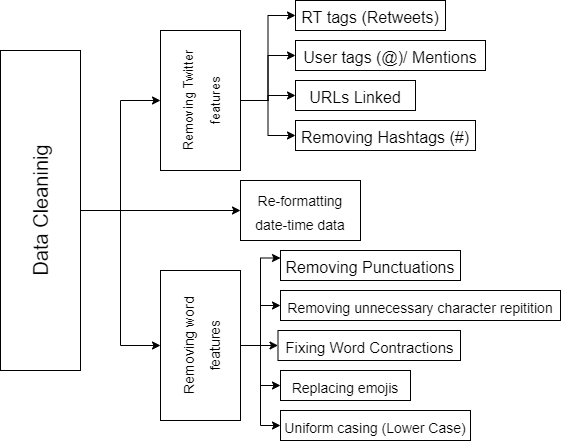

The diagram above was exported from draw.io. Its source (the exported page's mxGraphModel, read from the mxfile embedded in the PNG):
<mxGraphModel dx="782" dy="463" grid="1" gridSize="10" guides="1" tooltips="1" connect="1" arrows="1" fold="1" page="1" pageScale="1" pageWidth="850" pageHeight="1100" math="0" shadow="0">
  <root>
    <mxCell id="0" />
    <mxCell id="1" parent="0" />
    <mxCell id="QxbluJyZ8DgNyWFabCrJ-4" style="edgeStyle=orthogonalEdgeStyle;rounded=0;orthogonalLoop=1;jettySize=auto;html=1;entryX=0;entryY=0.5;entryDx=0;entryDy=0;fontSize=20;" edge="1" parent="1" source="QxbluJyZ8DgNyWFabCrJ-1" target="QxbluJyZ8DgNyWFabCrJ-2">
      <mxGeometry relative="1" as="geometry" />
    </mxCell>
    <mxCell id="QxbluJyZ8DgNyWFabCrJ-5" style="edgeStyle=orthogonalEdgeStyle;rounded=0;orthogonalLoop=1;jettySize=auto;html=1;entryX=0;entryY=0.5;entryDx=0;entryDy=0;fontSize=20;" edge="1" parent="1" source="QxbluJyZ8DgNyWFabCrJ-1" target="QxbluJyZ8DgNyWFabCrJ-3">
      <mxGeometry relative="1" as="geometry" />
    </mxCell>
    <mxCell id="QxbluJyZ8DgNyWFabCrJ-35" style="edgeStyle=orthogonalEdgeStyle;rounded=0;orthogonalLoop=1;jettySize=auto;html=1;entryX=0;entryY=0.5;entryDx=0;entryDy=0;fontSize=20;" edge="1" parent="1" source="QxbluJyZ8DgNyWFabCrJ-1" target="QxbluJyZ8DgNyWFabCrJ-34">
      <mxGeometry relative="1" as="geometry" />
    </mxCell>
    <mxCell id="QxbluJyZ8DgNyWFabCrJ-1" value="&lt;p style=&quot;line-height: 120%; font-size: 20px;&quot;&gt;Data Cleaninig&lt;/p&gt;" style="rounded=0;whiteSpace=wrap;html=1;horizontal=0;fontSize=20;" vertex="1" parent="1">
      <mxGeometry x="40" y="100" width="80" height="320" as="geometry" />
    </mxCell>
    <mxCell id="QxbluJyZ8DgNyWFabCrJ-25" style="edgeStyle=orthogonalEdgeStyle;rounded=0;orthogonalLoop=1;jettySize=auto;html=1;entryX=0;entryY=0.5;entryDx=0;entryDy=0;fontSize=20;" edge="1" parent="1" source="QxbluJyZ8DgNyWFabCrJ-2" target="QxbluJyZ8DgNyWFabCrJ-6">
      <mxGeometry relative="1" as="geometry" />
    </mxCell>
    <mxCell id="QxbluJyZ8DgNyWFabCrJ-26" style="edgeStyle=orthogonalEdgeStyle;rounded=0;orthogonalLoop=1;jettySize=auto;html=1;entryX=0;entryY=0.5;entryDx=0;entryDy=0;fontSize=20;" edge="1" parent="1" source="QxbluJyZ8DgNyWFabCrJ-2" target="QxbluJyZ8DgNyWFabCrJ-7">
      <mxGeometry relative="1" as="geometry" />
    </mxCell>
    <mxCell id="QxbluJyZ8DgNyWFabCrJ-36" style="edgeStyle=orthogonalEdgeStyle;rounded=0;orthogonalLoop=1;jettySize=auto;html=1;entryX=0;entryY=0.5;entryDx=0;entryDy=0;fontSize=20;" edge="1" parent="1" source="QxbluJyZ8DgNyWFabCrJ-2" target="QxbluJyZ8DgNyWFabCrJ-8">
      <mxGeometry relative="1" as="geometry" />
    </mxCell>
    <mxCell id="QxbluJyZ8DgNyWFabCrJ-37" style="edgeStyle=orthogonalEdgeStyle;rounded=0;orthogonalLoop=1;jettySize=auto;html=1;entryX=0;entryY=0.5;entryDx=0;entryDy=0;fontSize=20;" edge="1" parent="1" source="QxbluJyZ8DgNyWFabCrJ-2" target="QxbluJyZ8DgNyWFabCrJ-9">
      <mxGeometry relative="1" as="geometry" />
    </mxCell>
    <mxCell id="QxbluJyZ8DgNyWFabCrJ-2" value="&lt;p style=&quot;line-height: 120%&quot;&gt;&lt;font style=&quot;font-size: 13px&quot;&gt;Removing Twitter features&lt;/font&gt;&lt;/p&gt;" style="rounded=0;whiteSpace=wrap;html=1;horizontal=0;fontSize=20;" vertex="1" parent="1">
      <mxGeometry x="200" y="80" width="80" height="140" as="geometry" />
    </mxCell>
    <mxCell id="QxbluJyZ8DgNyWFabCrJ-29" style="edgeStyle=orthogonalEdgeStyle;rounded=0;orthogonalLoop=1;jettySize=auto;html=1;entryX=0;entryY=0.25;entryDx=0;entryDy=0;fontSize=20;" edge="1" parent="1" source="QxbluJyZ8DgNyWFabCrJ-3" target="QxbluJyZ8DgNyWFabCrJ-11">
      <mxGeometry relative="1" as="geometry" />
    </mxCell>
    <mxCell id="QxbluJyZ8DgNyWFabCrJ-30" style="edgeStyle=orthogonalEdgeStyle;rounded=0;orthogonalLoop=1;jettySize=auto;html=1;entryX=0;entryY=0.5;entryDx=0;entryDy=0;fontSize=20;" edge="1" parent="1" source="QxbluJyZ8DgNyWFabCrJ-3" target="QxbluJyZ8DgNyWFabCrJ-14">
      <mxGeometry relative="1" as="geometry" />
    </mxCell>
    <mxCell id="QxbluJyZ8DgNyWFabCrJ-31" style="edgeStyle=orthogonalEdgeStyle;rounded=0;orthogonalLoop=1;jettySize=auto;html=1;entryX=0;entryY=0.5;entryDx=0;entryDy=0;fontSize=20;" edge="1" parent="1" source="QxbluJyZ8DgNyWFabCrJ-3" target="QxbluJyZ8DgNyWFabCrJ-12">
      <mxGeometry relative="1" as="geometry" />
    </mxCell>
    <mxCell id="QxbluJyZ8DgNyWFabCrJ-32" style="edgeStyle=orthogonalEdgeStyle;rounded=0;orthogonalLoop=1;jettySize=auto;html=1;entryX=0;entryY=0.5;entryDx=0;entryDy=0;fontSize=20;" edge="1" parent="1" source="QxbluJyZ8DgNyWFabCrJ-3" target="QxbluJyZ8DgNyWFabCrJ-13">
      <mxGeometry relative="1" as="geometry" />
    </mxCell>
    <mxCell id="QxbluJyZ8DgNyWFabCrJ-33" style="edgeStyle=orthogonalEdgeStyle;rounded=0;orthogonalLoop=1;jettySize=auto;html=1;entryX=0;entryY=0.5;entryDx=0;entryDy=0;fontSize=20;" edge="1" parent="1" source="QxbluJyZ8DgNyWFabCrJ-3" target="QxbluJyZ8DgNyWFabCrJ-15">
      <mxGeometry relative="1" as="geometry" />
    </mxCell>
    <mxCell id="QxbluJyZ8DgNyWFabCrJ-3" value="&lt;p style=&quot;line-height: 120%&quot;&gt;&lt;font style=&quot;font-size: 14px&quot;&gt;Removing word features&lt;/font&gt;&lt;/p&gt;" style="rounded=0;whiteSpace=wrap;html=1;horizontal=0;fontSize=20;" vertex="1" parent="1">
      <mxGeometry x="200" y="320" width="80" height="150" as="geometry" />
    </mxCell>
    <mxCell id="QxbluJyZ8DgNyWFabCrJ-6" value="&lt;font style=&quot;font-size: 16px&quot;&gt;RT tags (Retweets)&lt;/font&gt;" style="rounded=0;whiteSpace=wrap;html=1;fontSize=20;" vertex="1" parent="1">
      <mxGeometry x="335" y="50" width="150" height="30" as="geometry" />
    </mxCell>
    <mxCell id="QxbluJyZ8DgNyWFabCrJ-7" value="&lt;font style=&quot;font-size: 16px&quot;&gt;User tags (@)/ Mentions&lt;/font&gt;" style="rounded=0;whiteSpace=wrap;html=1;fontSize=20;" vertex="1" parent="1">
      <mxGeometry x="335" y="90" width="190" height="30" as="geometry" />
    </mxCell>
    <mxCell id="QxbluJyZ8DgNyWFabCrJ-8" value="&lt;font style=&quot;font-size: 16px&quot;&gt;URLs Linked&lt;/font&gt;" style="rounded=0;whiteSpace=wrap;html=1;fontSize=20;" vertex="1" parent="1">
      <mxGeometry x="335" y="130" width="120" height="30" as="geometry" />
    </mxCell>
    <mxCell id="QxbluJyZ8DgNyWFabCrJ-9" value="&lt;font style=&quot;font-size: 16px&quot;&gt;Removing Hashtags (#)&lt;/font&gt;" style="rounded=0;whiteSpace=wrap;html=1;fontSize=20;" vertex="1" parent="1">
      <mxGeometry x="335" y="170" width="180" height="30" as="geometry" />
    </mxCell>
    <mxCell id="QxbluJyZ8DgNyWFabCrJ-11" value="&lt;font style=&quot;font-size: 16px&quot;&gt;Removing Punctuations&lt;/font&gt;" style="rounded=0;whiteSpace=wrap;html=1;fontSize=20;" vertex="1" parent="1">
      <mxGeometry x="320" y="300" width="180" height="30" as="geometry" />
    </mxCell>
    <mxCell id="QxbluJyZ8DgNyWFabCrJ-12" value="&lt;font style=&quot;font-size: 15px&quot;&gt;Fixing Word Contractions&lt;/font&gt;" style="rounded=0;whiteSpace=wrap;html=1;fontSize=20;" vertex="1" parent="1">
      <mxGeometry x="317.5" y="380" width="182.5" height="30" as="geometry" />
    </mxCell>
    <mxCell id="QxbluJyZ8DgNyWFabCrJ-13" value="&lt;font style=&quot;font-size: 14px&quot;&gt;Replacing emojis&lt;/font&gt;" style="rounded=0;whiteSpace=wrap;html=1;fontSize=20;" vertex="1" parent="1">
      <mxGeometry x="320" y="420" width="130" height="30" as="geometry" />
    </mxCell>
    <mxCell id="QxbluJyZ8DgNyWFabCrJ-14" value="&lt;font style=&quot;font-size: 14px&quot;&gt;Removing unnecessary character repitition&lt;/font&gt;" style="rounded=0;whiteSpace=wrap;html=1;fontSize=20;" vertex="1" parent="1">
      <mxGeometry x="320" y="340" width="280" height="30" as="geometry" />
    </mxCell>
    <mxCell id="QxbluJyZ8DgNyWFabCrJ-15" value="&lt;font style=&quot;font-size: 14px&quot;&gt;Uniform casing (Lower Case)&lt;/font&gt;" style="rounded=0;whiteSpace=wrap;html=1;fontSize=20;" vertex="1" parent="1">
      <mxGeometry x="320" y="460" width="190" height="30" as="geometry" />
    </mxCell>
    <mxCell id="QxbluJyZ8DgNyWFabCrJ-34" value="&lt;font style=&quot;font-size: 14px&quot;&gt;Re-formatting date-time data&lt;/font&gt;" style="rounded=0;whiteSpace=wrap;html=1;fontSize=20;" vertex="1" parent="1">
      <mxGeometry x="280" y="230" width="120" height="60" as="geometry" />
    </mxCell>
  </root>
</mxGraphModel>